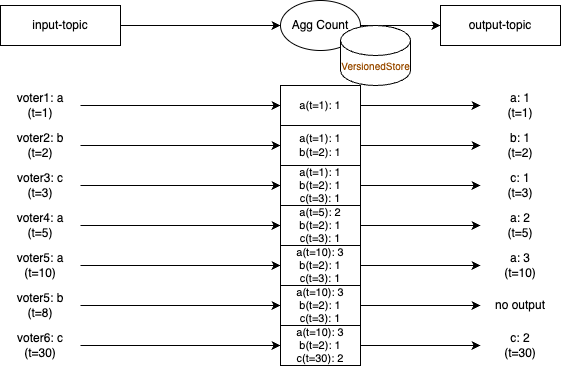

The diagram above was exported from draw.io. Its source (the exported page's mxGraphModel, read from the mxfile embedded in the PNG):
<mxGraphModel dx="524" dy="995" grid="1" gridSize="10" guides="1" tooltips="1" connect="1" arrows="1" fold="1" page="1" pageScale="1" pageWidth="1169" pageHeight="827" math="0" shadow="0">
  <root>
    <mxCell id="0" />
    <mxCell id="1" parent="0" />
    <mxCell id="pKS4B4EWEE2jMQGI_RAB-51" style="edgeStyle=orthogonalEdgeStyle;rounded=0;orthogonalLoop=1;jettySize=auto;html=1;entryX=0;entryY=0.5;entryDx=0;entryDy=0;strokeColor=#000000;fontColor=#000000;" parent="1" source="pKS4B4EWEE2jMQGI_RAB-52" target="pKS4B4EWEE2jMQGI_RAB-54" edge="1">
      <mxGeometry relative="1" as="geometry" />
    </mxCell>
    <mxCell id="pKS4B4EWEE2jMQGI_RAB-52" value="&lt;div&gt;&lt;font&gt;input-topic&lt;/font&gt;&lt;/div&gt;" style="rounded=0;whiteSpace=wrap;html=1;strokeColor=#000000;fontColor=#000000;" parent="1" vertex="1">
      <mxGeometry x="80" y="160" width="120" height="40" as="geometry" />
    </mxCell>
    <mxCell id="pKS4B4EWEE2jMQGI_RAB-53" style="edgeStyle=orthogonalEdgeStyle;rounded=0;orthogonalLoop=1;jettySize=auto;html=1;entryX=0;entryY=0.5;entryDx=0;entryDy=0;strokeColor=#000000;fontColor=#000000;" parent="1" source="pKS4B4EWEE2jMQGI_RAB-54" target="pKS4B4EWEE2jMQGI_RAB-55" edge="1">
      <mxGeometry relative="1" as="geometry" />
    </mxCell>
    <mxCell id="pKS4B4EWEE2jMQGI_RAB-54" value="&lt;font&gt;Agg Count&lt;/font&gt;" style="ellipse;whiteSpace=wrap;html=1;strokeColor=#000000;fontColor=#000000;" parent="1" vertex="1">
      <mxGeometry x="360" y="155" width="80" height="50" as="geometry" />
    </mxCell>
    <mxCell id="pKS4B4EWEE2jMQGI_RAB-55" value="&lt;font&gt;output-topic&lt;/font&gt;" style="rounded=0;whiteSpace=wrap;html=1;strokeColor=#000000;fontColor=#000000;" parent="1" vertex="1">
      <mxGeometry x="520" y="160" width="120" height="40" as="geometry" />
    </mxCell>
    <mxCell id="GSHHPHuIhnTSmaOaYL3V-2" style="edgeStyle=orthogonalEdgeStyle;rounded=0;orthogonalLoop=1;jettySize=auto;html=1;entryX=0;entryY=0.5;entryDx=0;entryDy=0;" parent="1" source="pKS4B4EWEE2jMQGI_RAB-57" target="GSHHPHuIhnTSmaOaYL3V-1" edge="1">
      <mxGeometry relative="1" as="geometry" />
    </mxCell>
    <mxCell id="pKS4B4EWEE2jMQGI_RAB-57" value="voter1: a&lt;div&gt;(t=1)&lt;/div&gt;" style="text;html=1;align=center;verticalAlign=middle;whiteSpace=wrap;rounded=0;fontColor=#000000;" parent="1" vertex="1">
      <mxGeometry x="80" y="245" width="80" height="30" as="geometry" />
    </mxCell>
    <mxCell id="GSHHPHuIhnTSmaOaYL3V-5" style="edgeStyle=orthogonalEdgeStyle;rounded=0;orthogonalLoop=1;jettySize=auto;html=1;entryX=0;entryY=0.5;entryDx=0;entryDy=0;" parent="1" source="pKS4B4EWEE2jMQGI_RAB-63" target="GSHHPHuIhnTSmaOaYL3V-3" edge="1">
      <mxGeometry relative="1" as="geometry" />
    </mxCell>
    <mxCell id="pKS4B4EWEE2jMQGI_RAB-63" value="voter2: b&lt;div&gt;(t=2)&lt;/div&gt;" style="text;html=1;align=center;verticalAlign=middle;whiteSpace=wrap;rounded=0;fontColor=#000000;" parent="1" vertex="1">
      <mxGeometry x="80" y="285" width="80" height="30" as="geometry" />
    </mxCell>
    <mxCell id="GSHHPHuIhnTSmaOaYL3V-6" style="edgeStyle=orthogonalEdgeStyle;rounded=0;orthogonalLoop=1;jettySize=auto;html=1;entryX=0;entryY=0.5;entryDx=0;entryDy=0;" parent="1" source="pKS4B4EWEE2jMQGI_RAB-68" target="GSHHPHuIhnTSmaOaYL3V-4" edge="1">
      <mxGeometry relative="1" as="geometry" />
    </mxCell>
    <mxCell id="pKS4B4EWEE2jMQGI_RAB-68" value="voter3: c&lt;div&gt;(t=3)&lt;/div&gt;" style="text;html=1;align=center;verticalAlign=middle;whiteSpace=wrap;rounded=0;fontColor=#000000;" parent="1" vertex="1">
      <mxGeometry x="80" y="325" width="80" height="30" as="geometry" />
    </mxCell>
    <mxCell id="pKS4B4EWEE2jMQGI_RAB-72" value="" style="shape=cylinder3;whiteSpace=wrap;html=1;boundedLbl=1;backgroundOutline=1;size=15;strokeColor=#000000;fontColor=#000000;" parent="1" vertex="1">
      <mxGeometry x="420" y="180" width="70" height="60" as="geometry" />
    </mxCell>
    <mxCell id="GSHHPHuIhnTSmaOaYL3V-10" style="edgeStyle=orthogonalEdgeStyle;rounded=0;orthogonalLoop=1;jettySize=auto;html=1;entryX=0;entryY=0.5;entryDx=0;entryDy=0;" parent="1" source="pKS4B4EWEE2jMQGI_RAB-74" target="GSHHPHuIhnTSmaOaYL3V-9" edge="1">
      <mxGeometry relative="1" as="geometry" />
    </mxCell>
    <mxCell id="pKS4B4EWEE2jMQGI_RAB-74" value="voter4: a&lt;div&gt;(t=5)&lt;/div&gt;" style="text;html=1;align=center;verticalAlign=middle;whiteSpace=wrap;rounded=0;fontColor=#000000;" parent="1" vertex="1">
      <mxGeometry x="80" y="365" width="80" height="30" as="geometry" />
    </mxCell>
    <mxCell id="GSHHPHuIhnTSmaOaYL3V-12" style="edgeStyle=orthogonalEdgeStyle;rounded=0;orthogonalLoop=1;jettySize=auto;html=1;entryX=0;entryY=0.5;entryDx=0;entryDy=0;" parent="1" source="pKS4B4EWEE2jMQGI_RAB-80" target="GSHHPHuIhnTSmaOaYL3V-11" edge="1">
      <mxGeometry relative="1" as="geometry" />
    </mxCell>
    <mxCell id="pKS4B4EWEE2jMQGI_RAB-80" value="voter5: a&lt;div&gt;(t=10)&lt;/div&gt;" style="text;html=1;align=center;verticalAlign=middle;whiteSpace=wrap;rounded=0;fontColor=#000000;" parent="1" vertex="1">
      <mxGeometry x="80" y="405" width="80" height="30" as="geometry" />
    </mxCell>
    <mxCell id="GSHHPHuIhnTSmaOaYL3V-14" style="edgeStyle=orthogonalEdgeStyle;rounded=0;orthogonalLoop=1;jettySize=auto;html=1;entryX=0;entryY=0.5;entryDx=0;entryDy=0;" parent="1" source="pKS4B4EWEE2jMQGI_RAB-81" target="GSHHPHuIhnTSmaOaYL3V-13" edge="1">
      <mxGeometry relative="1" as="geometry" />
    </mxCell>
    <mxCell id="pKS4B4EWEE2jMQGI_RAB-81" value="voter5: b&lt;div&gt;(t=8)&lt;/div&gt;" style="text;html=1;align=center;verticalAlign=middle;whiteSpace=wrap;rounded=0;fontColor=#000000;" parent="1" vertex="1">
      <mxGeometry x="80" y="445" width="80" height="30" as="geometry" />
    </mxCell>
    <mxCell id="GSHHPHuIhnTSmaOaYL3V-16" style="edgeStyle=orthogonalEdgeStyle;rounded=0;orthogonalLoop=1;jettySize=auto;html=1;entryX=0;entryY=0.5;entryDx=0;entryDy=0;" parent="1" source="pKS4B4EWEE2jMQGI_RAB-82" target="GSHHPHuIhnTSmaOaYL3V-15" edge="1">
      <mxGeometry relative="1" as="geometry" />
    </mxCell>
    <mxCell id="pKS4B4EWEE2jMQGI_RAB-82" value="voter6: c&lt;div&gt;(t=30)&lt;/div&gt;" style="text;html=1;align=center;verticalAlign=middle;whiteSpace=wrap;rounded=0;fontColor=#000000;" parent="1" vertex="1">
      <mxGeometry x="80" y="485" width="80" height="30" as="geometry" />
    </mxCell>
    <mxCell id="GSHHPHuIhnTSmaOaYL3V-19" style="edgeStyle=orthogonalEdgeStyle;rounded=0;orthogonalLoop=1;jettySize=auto;html=1;entryX=0;entryY=0.5;entryDx=0;entryDy=0;" parent="1" source="GSHHPHuIhnTSmaOaYL3V-1" target="GSHHPHuIhnTSmaOaYL3V-18" edge="1">
      <mxGeometry relative="1" as="geometry" />
    </mxCell>
    <mxCell id="GSHHPHuIhnTSmaOaYL3V-1" value="a(t=1): 1" style="text;html=1;align=center;verticalAlign=middle;whiteSpace=wrap;rounded=0;fontColor=#000000;strokeColor=default;fontSize=11;" parent="1" vertex="1">
      <mxGeometry x="360" y="240" width="80" height="40" as="geometry" />
    </mxCell>
    <mxCell id="GSHHPHuIhnTSmaOaYL3V-27" style="edgeStyle=orthogonalEdgeStyle;rounded=0;orthogonalLoop=1;jettySize=auto;html=1;entryX=0;entryY=0.5;entryDx=0;entryDy=0;" parent="1" source="GSHHPHuIhnTSmaOaYL3V-3" target="GSHHPHuIhnTSmaOaYL3V-20" edge="1">
      <mxGeometry relative="1" as="geometry" />
    </mxCell>
    <mxCell id="GSHHPHuIhnTSmaOaYL3V-3" value="a(t=1): 1&lt;div style=&quot;font-size: 11px;&quot;&gt;b(t=2): 1&lt;/div&gt;" style="text;html=1;align=center;verticalAlign=middle;whiteSpace=wrap;rounded=0;fontColor=#000000;fillColor=none;strokeColor=default;fontSize=11;" parent="1" vertex="1">
      <mxGeometry x="360" y="280" width="80" height="40" as="geometry" />
    </mxCell>
    <mxCell id="GSHHPHuIhnTSmaOaYL3V-28" style="edgeStyle=orthogonalEdgeStyle;rounded=0;orthogonalLoop=1;jettySize=auto;html=1;entryX=0;entryY=0.5;entryDx=0;entryDy=0;" parent="1" source="GSHHPHuIhnTSmaOaYL3V-4" target="GSHHPHuIhnTSmaOaYL3V-21" edge="1">
      <mxGeometry relative="1" as="geometry" />
    </mxCell>
    <mxCell id="GSHHPHuIhnTSmaOaYL3V-4" value="a(t=1): 1&lt;div style=&quot;font-size: 11px;&quot;&gt;b(t=2): 1&lt;/div&gt;&lt;div style=&quot;font-size: 11px;&quot;&gt;c(t=3): 1&lt;/div&gt;" style="text;html=1;align=center;verticalAlign=middle;whiteSpace=wrap;rounded=0;fontColor=#000000;strokeColor=default;fontSize=11;" parent="1" vertex="1">
      <mxGeometry x="360" y="320" width="80" height="40" as="geometry" />
    </mxCell>
    <mxCell id="GSHHPHuIhnTSmaOaYL3V-29" style="edgeStyle=orthogonalEdgeStyle;rounded=0;orthogonalLoop=1;jettySize=auto;html=1;entryX=0;entryY=0.5;entryDx=0;entryDy=0;" parent="1" source="GSHHPHuIhnTSmaOaYL3V-9" edge="1">
      <mxGeometry relative="1" as="geometry">
        <mxPoint x="560" y="380" as="targetPoint" />
      </mxGeometry>
    </mxCell>
    <mxCell id="GSHHPHuIhnTSmaOaYL3V-9" value="a(t=5): 2&lt;div&gt;b(t=2): 1&lt;/div&gt;&lt;div&gt;c(t=3): 1&lt;/div&gt;" style="text;html=1;align=center;verticalAlign=middle;whiteSpace=wrap;rounded=0;fontColor=#000000;strokeColor=default;fontSize=11;" parent="1" vertex="1">
      <mxGeometry x="360" y="360" width="80" height="40" as="geometry" />
    </mxCell>
    <mxCell id="GSHHPHuIhnTSmaOaYL3V-30" style="edgeStyle=orthogonalEdgeStyle;rounded=0;orthogonalLoop=1;jettySize=auto;html=1;entryX=0;entryY=0.5;entryDx=0;entryDy=0;" parent="1" source="GSHHPHuIhnTSmaOaYL3V-11" target="GSHHPHuIhnTSmaOaYL3V-24" edge="1">
      <mxGeometry relative="1" as="geometry">
        <mxPoint x="560" y="430" as="targetPoint" />
      </mxGeometry>
    </mxCell>
    <mxCell id="GSHHPHuIhnTSmaOaYL3V-11" value="a(t=10): 3&lt;div&gt;&lt;div&gt;b(t=2): 1&lt;/div&gt;&lt;div&gt;c(t=3): 1&lt;/div&gt;&lt;/div&gt;" style="text;html=1;align=center;verticalAlign=middle;whiteSpace=wrap;rounded=0;fontColor=#000000;strokeColor=default;fontSize=11;" parent="1" vertex="1">
      <mxGeometry x="360" y="400" width="80" height="40" as="geometry" />
    </mxCell>
    <mxCell id="GSHHPHuIhnTSmaOaYL3V-31" style="edgeStyle=orthogonalEdgeStyle;rounded=0;orthogonalLoop=1;jettySize=auto;html=1;entryX=0;entryY=0.5;entryDx=0;entryDy=0;" parent="1" source="GSHHPHuIhnTSmaOaYL3V-13" target="oxhVgupdKD8LOzyXp-40-3" edge="1">
      <mxGeometry relative="1" as="geometry">
        <mxPoint x="560" y="490" as="targetPoint" />
      </mxGeometry>
    </mxCell>
    <mxCell id="GSHHPHuIhnTSmaOaYL3V-13" value="a(t=10): 3&lt;div&gt;&lt;div&gt;b(t=2): 1&lt;/div&gt;&lt;div&gt;c(t=3): 1&lt;/div&gt;&lt;/div&gt;" style="text;html=1;align=center;verticalAlign=middle;whiteSpace=wrap;rounded=0;fontColor=#000000;strokeColor=default;fontSize=11;" parent="1" vertex="1">
      <mxGeometry x="360" y="440" width="80" height="40" as="geometry" />
    </mxCell>
    <mxCell id="GSHHPHuIhnTSmaOaYL3V-32" style="edgeStyle=orthogonalEdgeStyle;rounded=0;orthogonalLoop=1;jettySize=auto;html=1;entryX=0;entryY=0.5;entryDx=0;entryDy=0;" parent="1" source="GSHHPHuIhnTSmaOaYL3V-15" target="GSHHPHuIhnTSmaOaYL3V-26" edge="1">
      <mxGeometry relative="1" as="geometry" />
    </mxCell>
    <mxCell id="GSHHPHuIhnTSmaOaYL3V-15" value="a(t=10): 3&lt;div&gt;&lt;div&gt;b(t=2): 1&lt;/div&gt;&lt;div&gt;c(t=30): 2&lt;/div&gt;&lt;/div&gt;" style="text;html=1;align=center;verticalAlign=middle;whiteSpace=wrap;rounded=0;fontColor=#000000;strokeColor=default;fontSize=11;" parent="1" vertex="1">
      <mxGeometry x="360" y="480" width="80" height="40" as="geometry" />
    </mxCell>
    <mxCell id="GSHHPHuIhnTSmaOaYL3V-18" value="a: 1&lt;div&gt;(t=1)&lt;/div&gt;" style="text;html=1;align=center;verticalAlign=middle;whiteSpace=wrap;rounded=0;fontColor=#000000;" parent="1" vertex="1">
      <mxGeometry x="560" y="245" width="80" height="30" as="geometry" />
    </mxCell>
    <mxCell id="GSHHPHuIhnTSmaOaYL3V-20" value="b: 1&lt;div&gt;(t=2)&lt;/div&gt;" style="text;html=1;align=center;verticalAlign=middle;whiteSpace=wrap;rounded=0;fontColor=#000000;" parent="1" vertex="1">
      <mxGeometry x="560" y="285" width="80" height="30" as="geometry" />
    </mxCell>
    <mxCell id="GSHHPHuIhnTSmaOaYL3V-21" value="c: 1&lt;div&gt;(t=3)&lt;/div&gt;" style="text;html=1;align=center;verticalAlign=middle;whiteSpace=wrap;rounded=0;fontColor=#000000;" parent="1" vertex="1">
      <mxGeometry x="560" y="325" width="80" height="30" as="geometry" />
    </mxCell>
    <mxCell id="GSHHPHuIhnTSmaOaYL3V-24" value="a: 3&lt;div&gt;(t=10)&lt;/div&gt;" style="text;html=1;align=center;verticalAlign=middle;whiteSpace=wrap;rounded=0;fontColor=#000000;" parent="1" vertex="1">
      <mxGeometry x="560" y="405" width="80" height="30" as="geometry" />
    </mxCell>
    <mxCell id="GSHHPHuIhnTSmaOaYL3V-26" value="c: 2&lt;div&gt;(t=30)&lt;/div&gt;" style="text;html=1;align=center;verticalAlign=middle;whiteSpace=wrap;rounded=0;fontColor=#000000;" parent="1" vertex="1">
      <mxGeometry x="560" y="485" width="80" height="30" as="geometry" />
    </mxCell>
    <mxCell id="GSHHPHuIhnTSmaOaYL3V-33" value="VersionedStore" style="text;html=1;align=center;verticalAlign=middle;whiteSpace=wrap;rounded=0;fontColor=#994C00;fontSize=10;" parent="1" vertex="1">
      <mxGeometry x="422.5" y="205" width="65" height="30" as="geometry" />
    </mxCell>
    <mxCell id="oxhVgupdKD8LOzyXp-40-1" value="a: 2&lt;div&gt;(t=5)&lt;/div&gt;" style="text;html=1;align=center;verticalAlign=middle;whiteSpace=wrap;rounded=0;fontColor=#000000;" parent="1" vertex="1">
      <mxGeometry x="560" y="365" width="80" height="30" as="geometry" />
    </mxCell>
    <mxCell id="oxhVgupdKD8LOzyXp-40-3" value="no output" style="text;html=1;align=center;verticalAlign=middle;whiteSpace=wrap;rounded=0;fontColor=#000000;" parent="1" vertex="1">
      <mxGeometry x="560" y="445" width="80" height="30" as="geometry" />
    </mxCell>
  </root>
</mxGraphModel>